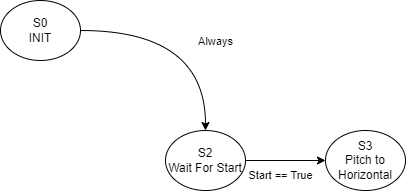

The diagram above was exported from draw.io. Its source (the exported page's mxGraphModel, read from the mxfile embedded in the PNG):
<mxGraphModel dx="1434" dy="739" grid="1" gridSize="10" guides="1" tooltips="1" connect="1" arrows="1" fold="1" page="1" pageScale="1" pageWidth="850" pageHeight="1100" math="0" shadow="0">
  <root>
    <mxCell id="0" />
    <mxCell id="1" parent="0" />
    <mxCell id="ckar06PhtkiAwKYYWV8b-1" style="edgeStyle=orthogonalEdgeStyle;rounded=0;orthogonalLoop=1;jettySize=auto;html=1;entryX=0.5;entryY=0;entryDx=0;entryDy=0;curved=1;exitX=1;exitY=0.5;exitDx=0;exitDy=0;" parent="1" source="ckar06PhtkiAwKYYWV8b-3" target="ckar06PhtkiAwKYYWV8b-5" edge="1">
      <mxGeometry relative="1" as="geometry">
        <Array as="points">
          <mxPoint x="455" y="120" />
        </Array>
        <mxPoint x="455" y="210" as="targetPoint" />
      </mxGeometry>
    </mxCell>
    <mxCell id="ckar06PhtkiAwKYYWV8b-2" value="Always" style="edgeLabel;html=1;align=center;verticalAlign=middle;resizable=0;points=[];" parent="ckar06PhtkiAwKYYWV8b-1" vertex="1" connectable="0">
      <mxGeometry x="-0.0714" y="-17" relative="1" as="geometry">
        <mxPoint x="30" y="-7" as="offset" />
      </mxGeometry>
    </mxCell>
    <mxCell id="ckar06PhtkiAwKYYWV8b-3" value="S0&lt;br&gt;INIT" style="ellipse;whiteSpace=wrap;html=1;" parent="1" vertex="1">
      <mxGeometry x="250" y="90" width="80" height="60" as="geometry" />
    </mxCell>
    <mxCell id="ckar06PhtkiAwKYYWV8b-4" value="" style="edgeStyle=orthogonalEdgeStyle;rounded=0;orthogonalLoop=1;jettySize=auto;html=1;" parent="1" source="ckar06PhtkiAwKYYWV8b-5" target="ckar06PhtkiAwKYYWV8b-7" edge="1">
      <mxGeometry relative="1" as="geometry" />
    </mxCell>
    <mxCell id="ckar06PhtkiAwKYYWV8b-5" value="S2&lt;br&gt;Wait For Start" style="ellipse;whiteSpace=wrap;html=1;" parent="1" vertex="1">
      <mxGeometry x="415" y="220" width="80" height="60" as="geometry" />
    </mxCell>
    <mxCell id="ckar06PhtkiAwKYYWV8b-7" value="S3&lt;br&gt;Pitch to Horizontal" style="ellipse;whiteSpace=wrap;html=1;" parent="1" vertex="1">
      <mxGeometry x="575" y="220" width="80" height="60" as="geometry" />
    </mxCell>
    <mxCell id="ckar06PhtkiAwKYYWV8b-8" value="Start == True" style="edgeLabel;html=1;align=center;verticalAlign=middle;resizable=0;points=[];" parent="1" vertex="1" connectable="0">
      <mxGeometry x="655" y="310" as="geometry">
        <mxPoint x="-126" y="-46" as="offset" />
      </mxGeometry>
    </mxCell>
  </root>
</mxGraphModel>